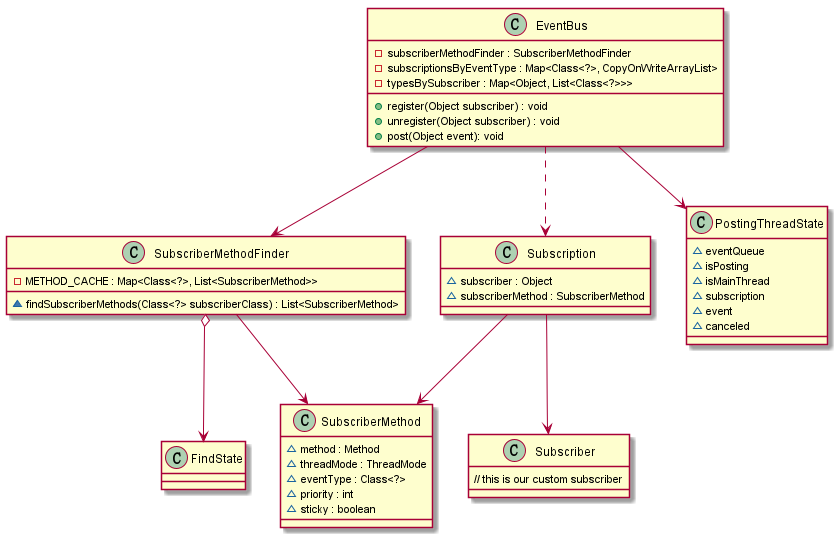

The diagram above was rendered by PlantUML. Its source (embedded in the PNG):
@startuml

class EventBus {
    - subscriberMethodFinder : SubscriberMethodFinder
    - subscriptionsByEventType : Map<Class<?>, CopyOnWriteArrayList>
    - typesBySubscriber : Map<Object, List<Class<?>>>
    + register(Object subscriber) : void
    + unregister(Object subscriber) : void
    + post(Object event): void
}

EventBus --> SubscriberMethodFinder
EventBus ..> Subscription
EventBus --> PostingThreadState

class PostingThreadState {
    ~ eventQueue
    ~ isPosting
    ~ isMainThread
    ~ subscription
    ~ event
    ~ canceled
}

class SubscriberMethodFinder {
    - METHOD_CACHE : Map<Class<?>, List<SubscriberMethod>>
    ~ findSubscriberMethods(Class<?> subscriberClass) : List<SubscriberMethod>
}
SubscriberMethodFinder --> SubscriberMethod
SubscriberMethodFinder o--> FindState

class FindState {
}

class Subscription {
    ~ subscriber : Object
    ~ subscriberMethod : SubscriberMethod
}
Subscription --> SubscriberMethod
Subscription --> Subscriber

class Subscriber {
    // this is our custom subscriber
}

class SubscriberMethod {
    ~ method : Method
    ~ threadMode : ThreadMode
    ~ eventType : Class<?>
    ~ priority : int
    ~ sticky : boolean
}

@enduml